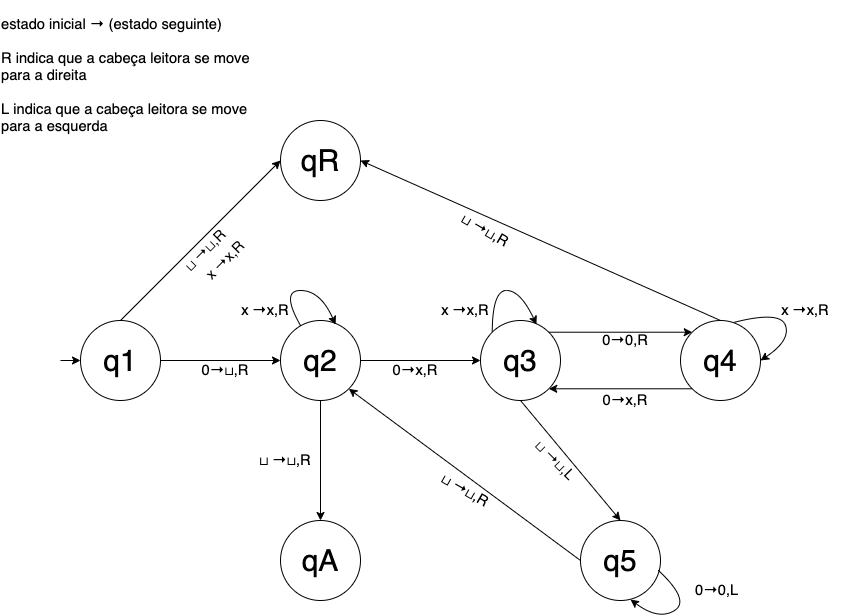

The diagram above was exported from draw.io. Its source (the exported page's mxGraphModel, read from the mxfile embedded in the PNG):
<mxGraphModel dx="1666" dy="768" grid="1" gridSize="10" guides="1" tooltips="1" connect="1" arrows="1" fold="1" page="1" pageScale="1" pageWidth="850" pageHeight="1100" math="0" shadow="0">
  <root>
    <mxCell id="0" />
    <mxCell id="1" parent="0" />
    <mxCell id="zUmYyRQSF-3ChfNrWjWD-1" value="" style="ellipse;whiteSpace=wrap;html=1;aspect=fixed;" parent="1" vertex="1">
      <mxGeometry x="80" y="320" width="80" height="80" as="geometry" />
    </mxCell>
    <mxCell id="zUmYyRQSF-3ChfNrWjWD-2" value="q1" style="text;html=1;strokeColor=none;fillColor=none;align=center;verticalAlign=middle;whiteSpace=wrap;rounded=0;fontSize=30;" parent="1" vertex="1">
      <mxGeometry x="100" y="350" width="40" height="20" as="geometry" />
    </mxCell>
    <mxCell id="zUmYyRQSF-3ChfNrWjWD-3" value="" style="ellipse;whiteSpace=wrap;html=1;aspect=fixed;" parent="1" vertex="1">
      <mxGeometry x="280" y="320" width="80" height="80" as="geometry" />
    </mxCell>
    <mxCell id="zUmYyRQSF-3ChfNrWjWD-4" value="q2" style="text;html=1;strokeColor=none;fillColor=none;align=center;verticalAlign=middle;whiteSpace=wrap;rounded=0;fontSize=30;" parent="1" vertex="1">
      <mxGeometry x="300" y="350" width="40" height="20" as="geometry" />
    </mxCell>
    <mxCell id="zUmYyRQSF-3ChfNrWjWD-5" value="" style="ellipse;whiteSpace=wrap;html=1;aspect=fixed;" parent="1" vertex="1">
      <mxGeometry x="680" y="320" width="80" height="80" as="geometry" />
    </mxCell>
    <mxCell id="zUmYyRQSF-3ChfNrWjWD-10" value="" style="curved=1;endArrow=classic;html=1;exitX=0;exitY=0;exitDx=0;exitDy=0;entryX=0.7;entryY=0.05;entryDx=0;entryDy=0;entryPerimeter=0;" parent="1" source="9tBDrTdp9haC9mQs9gs7-7" target="9tBDrTdp9haC9mQs9gs7-7" edge="1">
      <mxGeometry width="50" height="50" relative="1" as="geometry">
        <mxPoint x="500" y="310" as="sourcePoint" />
        <mxPoint x="530" y="310" as="targetPoint" />
        <Array as="points">
          <mxPoint x="492" y="290" />
          <mxPoint x="520" y="290" />
        </Array>
      </mxGeometry>
    </mxCell>
    <mxCell id="9tBDrTdp9haC9mQs9gs7-7" value="" style="ellipse;whiteSpace=wrap;html=1;aspect=fixed;" vertex="1" parent="1">
      <mxGeometry x="480" y="320" width="80" height="80" as="geometry" />
    </mxCell>
    <mxCell id="zUmYyRQSF-3ChfNrWjWD-6" value="q3" style="text;html=1;strokeColor=none;fillColor=none;align=center;verticalAlign=middle;whiteSpace=wrap;rounded=0;fontSize=30;" parent="1" vertex="1">
      <mxGeometry x="499.99999999999994" y="350" width="40" height="20" as="geometry" />
    </mxCell>
    <mxCell id="9tBDrTdp9haC9mQs9gs7-8" value="q4" style="text;html=1;strokeColor=none;fillColor=none;align=center;verticalAlign=middle;whiteSpace=wrap;rounded=0;fontSize=30;" vertex="1" parent="1">
      <mxGeometry x="700" y="350" width="40" height="20" as="geometry" />
    </mxCell>
    <mxCell id="9tBDrTdp9haC9mQs9gs7-9" value="" style="ellipse;whiteSpace=wrap;html=1;aspect=fixed;" vertex="1" parent="1">
      <mxGeometry x="580" y="520" width="80" height="80" as="geometry" />
    </mxCell>
    <mxCell id="9tBDrTdp9haC9mQs9gs7-10" value="q5" style="text;html=1;strokeColor=none;fillColor=none;align=center;verticalAlign=middle;whiteSpace=wrap;rounded=0;fontSize=30;" vertex="1" parent="1">
      <mxGeometry x="600" y="550" width="40" height="20" as="geometry" />
    </mxCell>
    <mxCell id="9tBDrTdp9haC9mQs9gs7-11" value="" style="ellipse;whiteSpace=wrap;html=1;aspect=fixed;" vertex="1" parent="1">
      <mxGeometry x="279.99999999999994" y="520" width="80" height="80" as="geometry" />
    </mxCell>
    <mxCell id="9tBDrTdp9haC9mQs9gs7-12" value="qA" style="text;html=1;strokeColor=none;fillColor=none;align=center;verticalAlign=middle;whiteSpace=wrap;rounded=0;fontSize=30;" vertex="1" parent="1">
      <mxGeometry x="299.99999999999994" y="550" width="40" height="20" as="geometry" />
    </mxCell>
    <mxCell id="9tBDrTdp9haC9mQs9gs7-20" value="" style="ellipse;whiteSpace=wrap;html=1;aspect=fixed;" vertex="1" parent="1">
      <mxGeometry x="280" y="120" width="80" height="80" as="geometry" />
    </mxCell>
    <mxCell id="9tBDrTdp9haC9mQs9gs7-21" value="qR" style="text;html=1;strokeColor=none;fillColor=none;align=center;verticalAlign=middle;whiteSpace=wrap;rounded=0;fontSize=30;" vertex="1" parent="1">
      <mxGeometry x="300" y="150" width="40" height="20" as="geometry" />
    </mxCell>
    <mxCell id="9tBDrTdp9haC9mQs9gs7-22" value="" style="endArrow=classic;html=1;entryX=0;entryY=0.5;entryDx=0;entryDy=0;" edge="1" parent="1" target="zUmYyRQSF-3ChfNrWjWD-1">
      <mxGeometry width="50" height="50" relative="1" as="geometry">
        <mxPoint x="60" y="360" as="sourcePoint" />
        <mxPoint x="450" y="370" as="targetPoint" />
      </mxGeometry>
    </mxCell>
    <mxCell id="9tBDrTdp9haC9mQs9gs7-23" value="" style="endArrow=classic;html=1;exitX=1;exitY=0.5;exitDx=0;exitDy=0;entryX=0;entryY=0.5;entryDx=0;entryDy=0;" edge="1" parent="1" source="zUmYyRQSF-3ChfNrWjWD-1" target="zUmYyRQSF-3ChfNrWjWD-3">
      <mxGeometry width="50" height="50" relative="1" as="geometry">
        <mxPoint x="190" y="410" as="sourcePoint" />
        <mxPoint x="240" y="360" as="targetPoint" />
      </mxGeometry>
    </mxCell>
    <mxCell id="9tBDrTdp9haC9mQs9gs7-24" value="" style="endArrow=classic;html=1;exitX=1;exitY=0.5;exitDx=0;exitDy=0;entryX=0;entryY=0.5;entryDx=0;entryDy=0;" edge="1" parent="1" source="zUmYyRQSF-3ChfNrWjWD-3" target="9tBDrTdp9haC9mQs9gs7-7">
      <mxGeometry width="50" height="50" relative="1" as="geometry">
        <mxPoint x="410" y="410" as="sourcePoint" />
        <mxPoint x="460" y="360" as="targetPoint" />
      </mxGeometry>
    </mxCell>
    <mxCell id="9tBDrTdp9haC9mQs9gs7-26" value="" style="endArrow=classic;html=1;exitX=0.5;exitY=1;exitDx=0;exitDy=0;" edge="1" parent="1" source="zUmYyRQSF-3ChfNrWjWD-3">
      <mxGeometry width="50" height="50" relative="1" as="geometry">
        <mxPoint x="330" y="470" as="sourcePoint" />
        <mxPoint x="320" y="520" as="targetPoint" />
      </mxGeometry>
    </mxCell>
    <mxCell id="9tBDrTdp9haC9mQs9gs7-27" value="" style="endArrow=classic;html=1;exitX=1;exitY=0;exitDx=0;exitDy=0;entryX=0;entryY=0;entryDx=0;entryDy=0;" edge="1" parent="1" source="9tBDrTdp9haC9mQs9gs7-7" target="zUmYyRQSF-3ChfNrWjWD-5">
      <mxGeometry width="50" height="50" relative="1" as="geometry">
        <mxPoint x="600" y="300" as="sourcePoint" />
        <mxPoint x="650" y="250" as="targetPoint" />
      </mxGeometry>
    </mxCell>
    <mxCell id="9tBDrTdp9haC9mQs9gs7-28" value="" style="endArrow=classic;html=1;entryX=1;entryY=1;entryDx=0;entryDy=0;exitX=0;exitY=1;exitDx=0;exitDy=0;" edge="1" parent="1" source="zUmYyRQSF-3ChfNrWjWD-5" target="9tBDrTdp9haC9mQs9gs7-7">
      <mxGeometry width="50" height="50" relative="1" as="geometry">
        <mxPoint x="640" y="440" as="sourcePoint" />
        <mxPoint x="690" y="390" as="targetPoint" />
      </mxGeometry>
    </mxCell>
    <mxCell id="9tBDrTdp9haC9mQs9gs7-29" value="" style="curved=1;endArrow=classic;html=1;entryX=0.688;entryY=0.05;entryDx=0;entryDy=0;entryPerimeter=0;" edge="1" parent="1" source="zUmYyRQSF-3ChfNrWjWD-3" target="zUmYyRQSF-3ChfNrWjWD-3">
      <mxGeometry width="50" height="50" relative="1" as="geometry">
        <mxPoint x="300" y="320" as="sourcePoint" />
        <mxPoint x="330" y="320" as="targetPoint" />
        <Array as="points">
          <mxPoint x="280" y="290" />
          <mxPoint x="320" y="290" />
        </Array>
      </mxGeometry>
    </mxCell>
    <mxCell id="9tBDrTdp9haC9mQs9gs7-30" value="" style="curved=1;endArrow=classic;html=1;exitX=0.663;exitY=0.025;exitDx=0;exitDy=0;entryX=1;entryY=0.5;entryDx=0;entryDy=0;exitPerimeter=0;" edge="1" parent="1" source="zUmYyRQSF-3ChfNrWjWD-5" target="zUmYyRQSF-3ChfNrWjWD-5">
      <mxGeometry width="50" height="50" relative="1" as="geometry">
        <mxPoint x="790" y="350" as="sourcePoint" />
        <mxPoint x="820" y="350" as="targetPoint" />
        <Array as="points">
          <mxPoint x="780" y="310" />
          <mxPoint x="790" y="340" />
        </Array>
      </mxGeometry>
    </mxCell>
    <mxCell id="9tBDrTdp9haC9mQs9gs7-31" value="" style="curved=1;endArrow=classic;html=1;exitX=0.975;exitY=0.625;exitDx=0;exitDy=0;exitPerimeter=0;entryX=0.625;entryY=0.988;entryDx=0;entryDy=0;entryPerimeter=0;" edge="1" parent="1" source="9tBDrTdp9haC9mQs9gs7-9" target="9tBDrTdp9haC9mQs9gs7-9">
      <mxGeometry width="50" height="50" relative="1" as="geometry">
        <mxPoint x="710" y="630" as="sourcePoint" />
        <mxPoint x="740" y="630" as="targetPoint" />
        <Array as="points">
          <mxPoint x="690" y="600" />
          <mxPoint x="658" y="620" />
        </Array>
      </mxGeometry>
    </mxCell>
    <mxCell id="9tBDrTdp9haC9mQs9gs7-33" value="" style="endArrow=classic;html=1;exitX=0.5;exitY=1;exitDx=0;exitDy=0;entryX=0.5;entryY=0;entryDx=0;entryDy=0;" edge="1" parent="1" source="9tBDrTdp9haC9mQs9gs7-7" target="9tBDrTdp9haC9mQs9gs7-9">
      <mxGeometry width="50" height="50" relative="1" as="geometry">
        <mxPoint x="530" y="480" as="sourcePoint" />
        <mxPoint x="580" y="430" as="targetPoint" />
      </mxGeometry>
    </mxCell>
    <mxCell id="9tBDrTdp9haC9mQs9gs7-34" value="" style="endArrow=classic;html=1;exitX=0;exitY=0.5;exitDx=0;exitDy=0;entryX=1;entryY=1;entryDx=0;entryDy=0;" edge="1" parent="1" source="9tBDrTdp9haC9mQs9gs7-9" target="zUmYyRQSF-3ChfNrWjWD-3">
      <mxGeometry width="50" height="50" relative="1" as="geometry">
        <mxPoint x="400" y="540" as="sourcePoint" />
        <mxPoint x="350" y="390" as="targetPoint" />
      </mxGeometry>
    </mxCell>
    <mxCell id="9tBDrTdp9haC9mQs9gs7-35" value="" style="endArrow=classic;html=1;exitX=0.5;exitY=0;exitDx=0;exitDy=0;entryX=0;entryY=0.5;entryDx=0;entryDy=0;" edge="1" parent="1" source="zUmYyRQSF-3ChfNrWjWD-1" target="9tBDrTdp9haC9mQs9gs7-20">
      <mxGeometry width="50" height="50" relative="1" as="geometry">
        <mxPoint x="130" y="310" as="sourcePoint" />
        <mxPoint x="320" y="200" as="targetPoint" />
      </mxGeometry>
    </mxCell>
    <mxCell id="9tBDrTdp9haC9mQs9gs7-36" value="" style="endArrow=classic;html=1;entryX=1;entryY=0.5;entryDx=0;entryDy=0;exitX=0.5;exitY=0;exitDx=0;exitDy=0;" edge="1" parent="1" source="zUmYyRQSF-3ChfNrWjWD-5" target="9tBDrTdp9haC9mQs9gs7-20">
      <mxGeometry width="50" height="50" relative="1" as="geometry">
        <mxPoint x="430" y="210" as="sourcePoint" />
        <mxPoint x="480" y="160" as="targetPoint" />
      </mxGeometry>
    </mxCell>
    <mxCell id="9tBDrTdp9haC9mQs9gs7-37" value="&lt;span id=&quot;docs-internal-guid-6be6e7bc-7fff-7db4-4a78-93c51984108d&quot;&gt;&lt;span style=&quot;font-size: 11pt ; font-family: &amp;#34;calibri&amp;#34; , sans-serif ; background-color: transparent ; vertical-align: baseline&quot;&gt;&lt;span style=&quot;font-size: 14.6667px&quot;&gt;0&lt;/span&gt;→&lt;span id=&quot;docs-internal-guid-7d0dfd30-7fff-dd1a-5e9b-7537f76572a7&quot;&gt;&lt;span style=&quot;font-size: 11pt ; font-family: &amp;#34;calibri&amp;#34; , sans-serif ; background-color: transparent ; vertical-align: baseline&quot;&gt;ப&lt;/span&gt;&lt;/span&gt;,R&lt;/span&gt;&lt;/span&gt;" style="text;html=1;strokeColor=none;fillColor=none;align=center;verticalAlign=middle;whiteSpace=wrap;rounded=0;" vertex="1" parent="1">
      <mxGeometry x="190" y="360" width="70" height="20" as="geometry" />
    </mxCell>
    <mxCell id="9tBDrTdp9haC9mQs9gs7-38" value="&lt;div style=&quot;text-align: left&quot;&gt;&lt;font face=&quot;Calibri, sans-serif&quot;&gt;&lt;span style=&quot;font-size: 14.6667px&quot;&gt;estado inicial&amp;nbsp;&lt;/span&gt;&lt;/font&gt;&lt;span id=&quot;docs-internal-guid-6be6e7bc-7fff-7db4-4a78-93c51984108d&quot;&gt;&lt;span style=&quot;font-size: 11pt ; font-family: &amp;#34;calibri&amp;#34; , sans-serif ; background-color: transparent ; vertical-align: baseline&quot;&gt;→ (estado seguinte)&lt;/span&gt;&lt;/span&gt;&lt;/div&gt;&lt;div style=&quot;text-align: left&quot;&gt;&lt;span&gt;&lt;span style=&quot;font-size: 11pt ; font-family: &amp;#34;calibri&amp;#34; , sans-serif ; background-color: transparent ; vertical-align: baseline&quot;&gt;&lt;br&gt;&lt;/span&gt;&lt;/span&gt;&lt;/div&gt;&lt;span id=&quot;docs-internal-guid-6be6e7bc-7fff-7db4-4a78-93c51984108d&quot;&gt;&lt;div style=&quot;text-align: left&quot;&gt;&lt;span style=&quot;background-color: transparent ; font-family: &amp;#34;calibri&amp;#34; , sans-serif ; font-size: 11pt&quot;&gt;R indica que a cabeça leitora se move para a direita&lt;/span&gt;&lt;/div&gt;&lt;div style=&quot;text-align: left&quot;&gt;&lt;span style=&quot;background-color: transparent ; font-family: &amp;#34;calibri&amp;#34; , sans-serif ; font-size: 11pt&quot;&gt;&lt;br&gt;&lt;/span&gt;&lt;/div&gt;&lt;div style=&quot;text-align: left&quot;&gt;&lt;font face=&quot;calibri, sans-serif&quot;&gt;&lt;span style=&quot;font-size: 14.6667px&quot;&gt;L indica que a cabeça leitora se move para a esquerda&lt;/span&gt;&lt;/font&gt;&lt;/div&gt;&lt;/span&gt;" style="text;html=1;strokeColor=none;fillColor=none;align=center;verticalAlign=middle;whiteSpace=wrap;rounded=0;" vertex="1" parent="1">
      <mxGeometry width="260" height="150" as="geometry" />
    </mxCell>
    <mxCell id="9tBDrTdp9haC9mQs9gs7-39" value="&lt;span id=&quot;docs-internal-guid-6be6e7bc-7fff-7db4-4a78-93c51984108d&quot;&gt;&lt;span style=&quot;font-size: 11pt ; font-family: &amp;#34;calibri&amp;#34; , sans-serif ; background-color: transparent ; vertical-align: baseline&quot;&gt;&lt;span style=&quot;font-size: 14.6667px&quot;&gt;0&lt;/span&gt;→x,R&lt;/span&gt;&lt;/span&gt;" style="text;html=1;strokeColor=none;fillColor=none;align=center;verticalAlign=middle;whiteSpace=wrap;rounded=0;" vertex="1" parent="1">
      <mxGeometry x="380" y="360" width="70" height="20" as="geometry" />
    </mxCell>
    <mxCell id="9tBDrTdp9haC9mQs9gs7-40" value="&lt;span id=&quot;docs-internal-guid-6be6e7bc-7fff-7db4-4a78-93c51984108d&quot;&gt;&lt;span style=&quot;font-size: 11pt ; font-family: &amp;#34;calibri&amp;#34; , sans-serif ; background-color: transparent ; vertical-align: baseline&quot;&gt;&lt;span style=&quot;font-size: 14.6667px&quot;&gt;0&lt;/span&gt;→x,R&lt;/span&gt;&lt;/span&gt;" style="text;html=1;strokeColor=none;fillColor=none;align=center;verticalAlign=middle;whiteSpace=wrap;rounded=0;rotation=0;" vertex="1" parent="1">
      <mxGeometry x="590" y="390" width="70" height="20" as="geometry" />
    </mxCell>
    <mxCell id="9tBDrTdp9haC9mQs9gs7-41" value="&amp;nbsp;&lt;span style=&quot;font-family: &amp;#34;calibri&amp;#34; , sans-serif ; font-size: 14.6667px&quot;&gt;0&lt;/span&gt;&lt;span id=&quot;docs-internal-guid-6be6e7bc-7fff-7db4-4a78-93c51984108d&quot;&gt;&lt;span style=&quot;font-size: 11pt ; font-family: &amp;#34;calibri&amp;#34; , sans-serif ; background-color: transparent ; vertical-align: baseline&quot;&gt;→0,L&lt;/span&gt;&lt;/span&gt;" style="text;html=1;strokeColor=none;fillColor=none;align=center;verticalAlign=middle;whiteSpace=wrap;rounded=0;" vertex="1" parent="1">
      <mxGeometry x="680" y="580" width="70" height="20" as="geometry" />
    </mxCell>
    <mxCell id="9tBDrTdp9haC9mQs9gs7-42" value="&lt;span style=&quot;font-family: &amp;#34;calibri&amp;#34; , sans-serif ; font-size: 14.6667px&quot;&gt;ப&lt;/span&gt;&amp;nbsp;&lt;span id=&quot;docs-internal-guid-6be6e7bc-7fff-7db4-4a78-93c51984108d&quot;&gt;&lt;span style=&quot;font-size: 11pt ; font-family: &amp;#34;calibri&amp;#34; , sans-serif ; background-color: transparent ; vertical-align: baseline&quot;&gt;→&lt;span id=&quot;docs-internal-guid-7d0dfd30-7fff-dd1a-5e9b-7537f76572a7&quot;&gt;&lt;span style=&quot;font-size: 11pt ; font-family: &amp;#34;calibri&amp;#34; , sans-serif ; background-color: transparent ; vertical-align: baseline&quot;&gt;ப&lt;/span&gt;&lt;/span&gt;,R&lt;/span&gt;&lt;/span&gt;" style="text;html=1;strokeColor=none;fillColor=none;align=center;verticalAlign=middle;whiteSpace=wrap;rounded=0;rotation=-45;" vertex="1" parent="1">
      <mxGeometry x="170" y="240" width="70" height="20" as="geometry" />
    </mxCell>
    <mxCell id="9tBDrTdp9haC9mQs9gs7-43" value="&lt;span style=&quot;font-family: &amp;#34;calibri&amp;#34; , sans-serif ; font-size: 14.6667px&quot;&gt;x&lt;/span&gt;&amp;nbsp;&lt;span id=&quot;docs-internal-guid-6be6e7bc-7fff-7db4-4a78-93c51984108d&quot;&gt;&lt;span style=&quot;font-size: 11pt ; font-family: &amp;#34;calibri&amp;#34; , sans-serif ; background-color: transparent ; vertical-align: baseline&quot;&gt;→x,R&lt;/span&gt;&lt;/span&gt;" style="text;html=1;strokeColor=none;fillColor=none;align=center;verticalAlign=middle;whiteSpace=wrap;rounded=0;rotation=-45;" vertex="1" parent="1">
      <mxGeometry x="190" y="250" width="70" height="20" as="geometry" />
    </mxCell>
    <mxCell id="9tBDrTdp9haC9mQs9gs7-49" value="&lt;span style=&quot;font-family: &amp;#34;calibri&amp;#34; , sans-serif ; font-size: 14.6667px&quot;&gt;ப&lt;/span&gt;&amp;nbsp;&lt;span id=&quot;docs-internal-guid-6be6e7bc-7fff-7db4-4a78-93c51984108d&quot;&gt;&lt;span style=&quot;font-size: 11pt ; font-family: &amp;#34;calibri&amp;#34; , sans-serif ; background-color: transparent ; vertical-align: baseline&quot;&gt;→&lt;span id=&quot;docs-internal-guid-7d0dfd30-7fff-dd1a-5e9b-7537f76572a7&quot;&gt;&lt;span style=&quot;font-size: 11pt ; font-family: &amp;#34;calibri&amp;#34; , sans-serif ; background-color: transparent ; vertical-align: baseline&quot;&gt;ப&lt;/span&gt;&lt;/span&gt;,R&lt;/span&gt;&lt;/span&gt;" style="text;html=1;strokeColor=none;fillColor=none;align=center;verticalAlign=middle;whiteSpace=wrap;rounded=0;rotation=30;" vertex="1" parent="1">
      <mxGeometry x="450" y="220" width="70" height="20" as="geometry" />
    </mxCell>
    <mxCell id="9tBDrTdp9haC9mQs9gs7-51" value="&lt;span style=&quot;font-family: &amp;#34;calibri&amp;#34; , sans-serif ; font-size: 14.6667px&quot;&gt;x&lt;/span&gt;&amp;nbsp;&lt;span id=&quot;docs-internal-guid-6be6e7bc-7fff-7db4-4a78-93c51984108d&quot;&gt;&lt;span style=&quot;font-size: 11pt ; font-family: &amp;#34;calibri&amp;#34; , sans-serif ; background-color: transparent ; vertical-align: baseline&quot;&gt;→x,R&lt;/span&gt;&lt;/span&gt;" style="text;html=1;strokeColor=none;fillColor=none;align=center;verticalAlign=middle;whiteSpace=wrap;rounded=0;rotation=0;" vertex="1" parent="1">
      <mxGeometry x="430" y="300" width="70" height="20" as="geometry" />
    </mxCell>
    <mxCell id="9tBDrTdp9haC9mQs9gs7-52" value="&lt;span style=&quot;font-family: &amp;#34;calibri&amp;#34; , sans-serif ; font-size: 14.6667px&quot;&gt;x&lt;/span&gt;&amp;nbsp;&lt;span id=&quot;docs-internal-guid-6be6e7bc-7fff-7db4-4a78-93c51984108d&quot;&gt;&lt;span style=&quot;font-size: 11pt ; font-family: &amp;#34;calibri&amp;#34; , sans-serif ; background-color: transparent ; vertical-align: baseline&quot;&gt;→x,R&lt;/span&gt;&lt;/span&gt;" style="text;html=1;strokeColor=none;fillColor=none;align=center;verticalAlign=middle;whiteSpace=wrap;rounded=0;rotation=0;" vertex="1" parent="1">
      <mxGeometry x="230" y="300" width="70" height="20" as="geometry" />
    </mxCell>
    <mxCell id="9tBDrTdp9haC9mQs9gs7-53" value="&lt;span style=&quot;font-family: &amp;#34;calibri&amp;#34; , sans-serif ; font-size: 14.6667px&quot;&gt;ப&lt;/span&gt;&amp;nbsp;&lt;span id=&quot;docs-internal-guid-6be6e7bc-7fff-7db4-4a78-93c51984108d&quot;&gt;&lt;span style=&quot;font-size: 11pt ; font-family: &amp;#34;calibri&amp;#34; , sans-serif ; background-color: transparent ; vertical-align: baseline&quot;&gt;→&lt;span id=&quot;docs-internal-guid-7d0dfd30-7fff-dd1a-5e9b-7537f76572a7&quot;&gt;&lt;span style=&quot;font-size: 11pt ; font-family: &amp;#34;calibri&amp;#34; , sans-serif ; background-color: transparent ; vertical-align: baseline&quot;&gt;ப&lt;/span&gt;&lt;/span&gt;,R&lt;/span&gt;&lt;/span&gt;" style="text;html=1;strokeColor=none;fillColor=none;align=center;verticalAlign=middle;whiteSpace=wrap;rounded=0;rotation=0;" vertex="1" parent="1">
      <mxGeometry x="250" y="450" width="70" height="20" as="geometry" />
    </mxCell>
    <mxCell id="9tBDrTdp9haC9mQs9gs7-54" value="&lt;span style=&quot;font-family: &amp;#34;calibri&amp;#34; , sans-serif ; font-size: 14.6667px&quot;&gt;ப&lt;/span&gt;&amp;nbsp;&lt;span id=&quot;docs-internal-guid-6be6e7bc-7fff-7db4-4a78-93c51984108d&quot;&gt;&lt;span style=&quot;font-size: 11pt ; font-family: &amp;#34;calibri&amp;#34; , sans-serif ; background-color: transparent ; vertical-align: baseline&quot;&gt;→&lt;span id=&quot;docs-internal-guid-7d0dfd30-7fff-dd1a-5e9b-7537f76572a7&quot;&gt;&lt;span style=&quot;font-size: 11pt ; font-family: &amp;#34;calibri&amp;#34; , sans-serif ; background-color: transparent ; vertical-align: baseline&quot;&gt;ப&lt;/span&gt;&lt;/span&gt;,R&lt;/span&gt;&lt;/span&gt;" style="text;html=1;strokeColor=none;fillColor=none;align=center;verticalAlign=middle;whiteSpace=wrap;rounded=0;rotation=30;" vertex="1" parent="1">
      <mxGeometry x="430" y="480" width="70" height="20" as="geometry" />
    </mxCell>
    <mxCell id="9tBDrTdp9haC9mQs9gs7-55" value="&lt;span style=&quot;font-family: &amp;#34;calibri&amp;#34; , sans-serif ; font-size: 14.6667px&quot;&gt;ப&lt;/span&gt;&amp;nbsp;&lt;span id=&quot;docs-internal-guid-6be6e7bc-7fff-7db4-4a78-93c51984108d&quot;&gt;&lt;span style=&quot;font-size: 11pt ; font-family: &amp;#34;calibri&amp;#34; , sans-serif ; background-color: transparent ; vertical-align: baseline&quot;&gt;→&lt;span id=&quot;docs-internal-guid-7d0dfd30-7fff-dd1a-5e9b-7537f76572a7&quot;&gt;&lt;span style=&quot;font-size: 11pt ; font-family: &amp;#34;calibri&amp;#34; , sans-serif ; background-color: transparent ; vertical-align: baseline&quot;&gt;ப&lt;/span&gt;&lt;/span&gt;,L&lt;/span&gt;&lt;/span&gt;" style="text;html=1;strokeColor=none;fillColor=none;align=center;verticalAlign=middle;whiteSpace=wrap;rounded=0;rotation=45;" vertex="1" parent="1">
      <mxGeometry x="520" y="450" width="70" height="20" as="geometry" />
    </mxCell>
    <mxCell id="9tBDrTdp9haC9mQs9gs7-56" value="&lt;span style=&quot;font-family: &amp;#34;calibri&amp;#34; , sans-serif ; font-size: 14.6667px&quot;&gt;x&lt;/span&gt;&amp;nbsp;&lt;span id=&quot;docs-internal-guid-6be6e7bc-7fff-7db4-4a78-93c51984108d&quot;&gt;&lt;span style=&quot;font-size: 11pt ; font-family: &amp;#34;calibri&amp;#34; , sans-serif ; background-color: transparent ; vertical-align: baseline&quot;&gt;→x,R&lt;/span&gt;&lt;/span&gt;" style="text;html=1;strokeColor=none;fillColor=none;align=center;verticalAlign=middle;whiteSpace=wrap;rounded=0;rotation=0;" vertex="1" parent="1">
      <mxGeometry x="770" y="300" width="70" height="20" as="geometry" />
    </mxCell>
    <mxCell id="9tBDrTdp9haC9mQs9gs7-57" value="&lt;span id=&quot;docs-internal-guid-6be6e7bc-7fff-7db4-4a78-93c51984108d&quot;&gt;&lt;span style=&quot;font-size: 11pt ; font-family: &amp;#34;calibri&amp;#34; , sans-serif ; background-color: transparent ; vertical-align: baseline&quot;&gt;&lt;span style=&quot;font-size: 14.6667px&quot;&gt;0&lt;/span&gt;→0,R&lt;/span&gt;&lt;/span&gt;" style="text;html=1;strokeColor=none;fillColor=none;align=center;verticalAlign=middle;whiteSpace=wrap;rounded=0;rotation=0;" vertex="1" parent="1">
      <mxGeometry x="590" y="330" width="70" height="20" as="geometry" />
    </mxCell>
  </root>
</mxGraphModel>